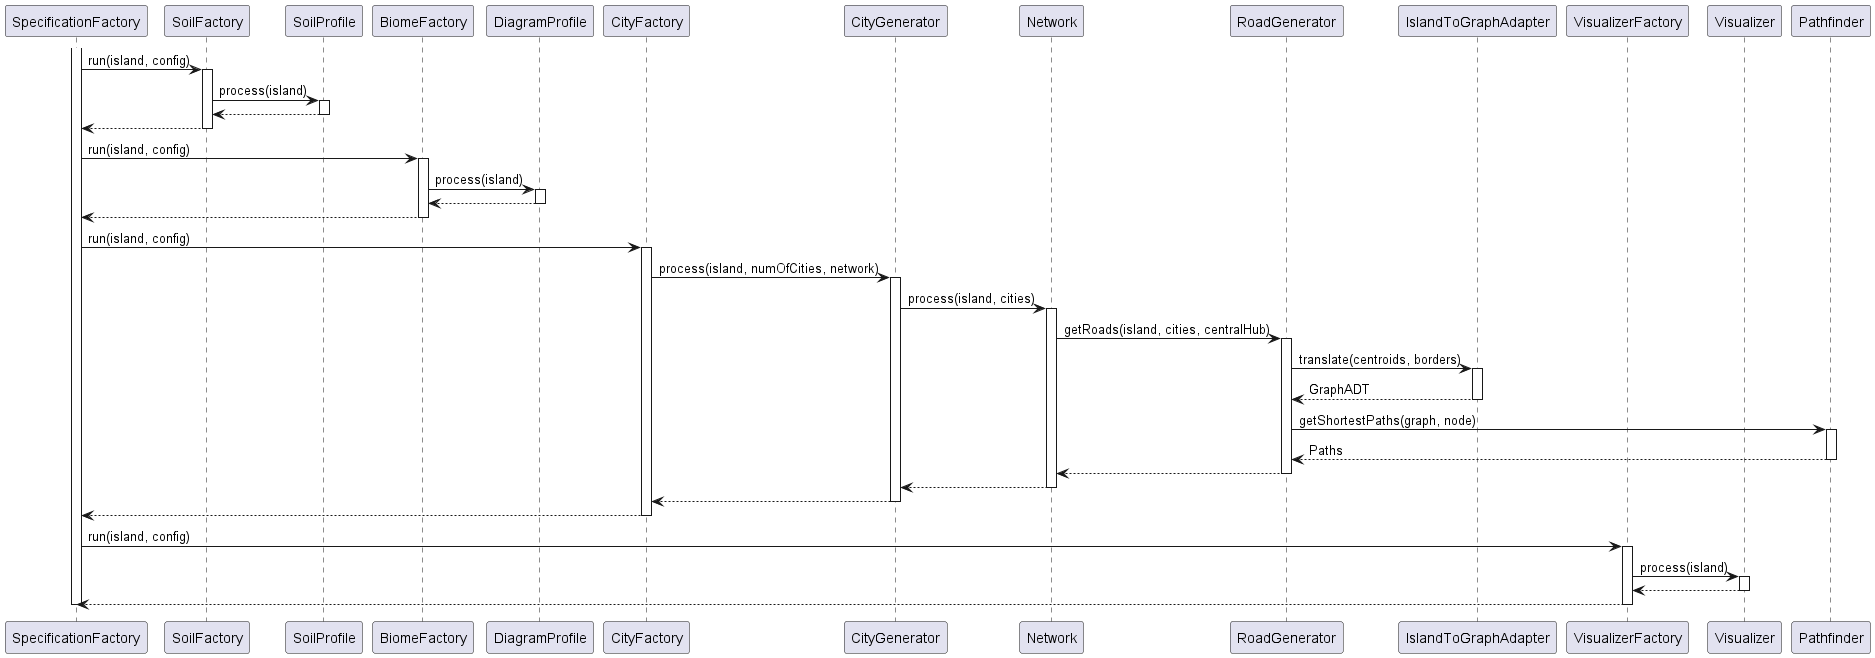

The diagram above was rendered by PlantUML. Its source (embedded in the PNG):
@startuml

participant SpecificationFactory
participant SoilFactory
participant SoilProfile
participant BiomeFactory
participant DiagramProfile
participant CityFactory
participant CityGenerator
participant Network
participant RoadGenerator
participant IslandToGraphAdapter
participant VisualizerFactory
participant Visualizer
participant Pathfinder
activate SpecificationFactory
SpecificationFactory -> SoilFactory : run(island, config)
activate SoilFactory
SoilFactory -> SoilProfile : process(island)
activate SoilProfile
SoilProfile --> SoilFactory
deactivate SoilProfile
SoilFactory --> SpecificationFactory
deactivate SoilFactory

SpecificationFactory -> BiomeFactory : run(island, config)
activate BiomeFactory
BiomeFactory -> DiagramProfile : process(island)
activate DiagramProfile
DiagramProfile --> BiomeFactory
deactivate DiagramProfile
BiomeFactory --> SpecificationFactory
deactivate BiomeFactory

SpecificationFactory -> CityFactory : run(island, config)
activate CityFactory
CityFactory -> CityGenerator : process(island, numOfCities, network)
activate CityGenerator
CityGenerator -> Network : process(island, cities)
activate Network
Network -> RoadGenerator : getRoads(island, cities, centralHub)
activate RoadGenerator
RoadGenerator -> IslandToGraphAdapter : translate(centroids, borders)
activate IslandToGraphAdapter
IslandToGraphAdapter --> RoadGenerator : GraphADT
deactivate IslandToGraphAdapter
RoadGenerator -> Pathfinder : getShortestPaths(graph, node)
activate Pathfinder
Pathfinder --> RoadGenerator : Paths
deactivate Pathfinder
RoadGenerator --> Network
deactivate RoadGenerator
Network --> CityGenerator
deactivate Network
CityGenerator --> CityFactory
deactivate CityGenerator
CityFactory --> SpecificationFactory
deactivate CityFactory

SpecificationFactory -> VisualizerFactory : run(island, config)
activate VisualizerFactory
VisualizerFactory -> Visualizer : process(island)
activate Visualizer
Visualizer --> VisualizerFactory
deactivate Visualizer
VisualizerFactory --> SpecificationFactory
deactivate VisualizerFactory

deactivate SpecificationFactory

@enduml